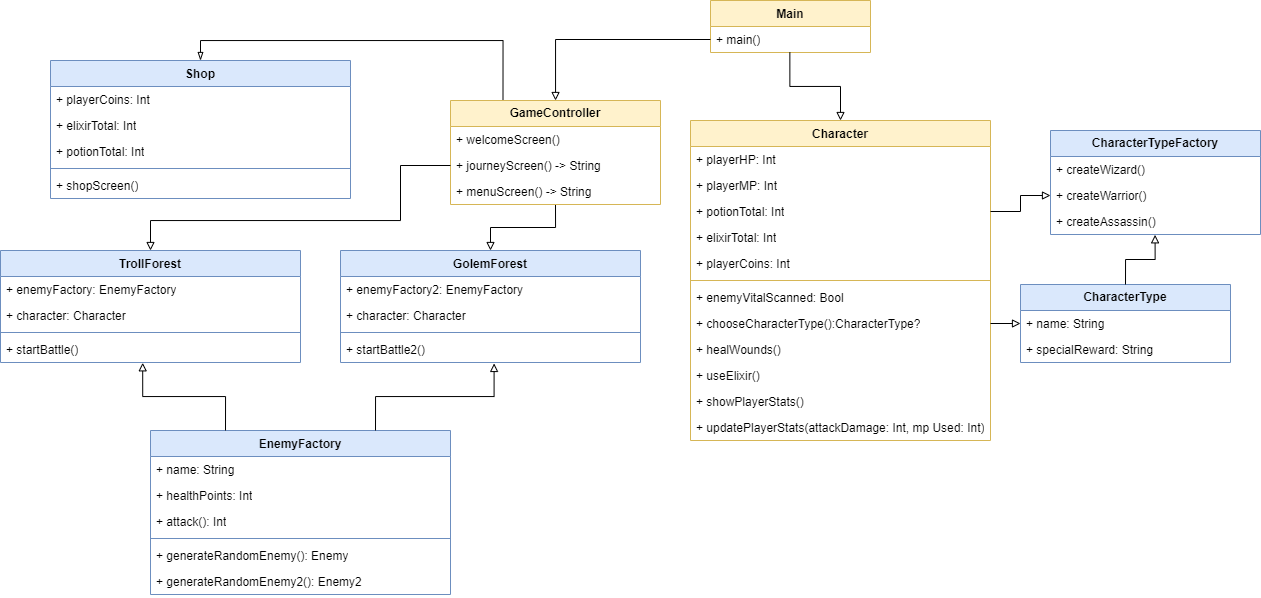

The diagram above was exported from draw.io. Its source (the exported page's mxGraphModel, read from the mxfile embedded in the PNG):
<mxGraphModel dx="2178" dy="595" grid="1" gridSize="10" guides="1" tooltips="1" connect="1" arrows="1" fold="1" page="1" pageScale="1" pageWidth="850" pageHeight="1100" math="0" shadow="0">
  <root>
    <mxCell id="0" />
    <mxCell id="1" parent="0" />
    <mxCell id="IIpuWzTBPPkmpBTx5NCq-11" value="Main" style="swimlane;fontStyle=1;align=center;verticalAlign=top;childLayout=stackLayout;horizontal=1;startSize=26;horizontalStack=0;resizeParent=1;resizeParentMax=0;resizeLast=0;collapsible=1;marginBottom=0;whiteSpace=wrap;html=1;fillColor=#fff2cc;strokeColor=#d6b656;" vertex="1" parent="1">
      <mxGeometry x="320" y="50" width="160" height="52" as="geometry" />
    </mxCell>
    <mxCell id="IIpuWzTBPPkmpBTx5NCq-12" value="+ main()" style="text;align=left;verticalAlign=top;spacingLeft=4;spacingRight=4;overflow=hidden;rotatable=0;points=[[0,0.5],[1,0.5]];portConstraint=eastwest;whiteSpace=wrap;html=1;" vertex="1" parent="IIpuWzTBPPkmpBTx5NCq-11">
      <mxGeometry y="26" width="160" height="26" as="geometry" />
    </mxCell>
    <mxCell id="IIpuWzTBPPkmpBTx5NCq-83" style="edgeStyle=orthogonalEdgeStyle;rounded=0;orthogonalLoop=1;jettySize=auto;html=1;exitX=0.5;exitY=1;exitDx=0;exitDy=0;endArrow=block;endFill=0;" edge="1" parent="1" source="IIpuWzTBPPkmpBTx5NCq-15" target="IIpuWzTBPPkmpBTx5NCq-61">
      <mxGeometry relative="1" as="geometry" />
    </mxCell>
    <mxCell id="IIpuWzTBPPkmpBTx5NCq-85" style="edgeStyle=orthogonalEdgeStyle;rounded=0;orthogonalLoop=1;jettySize=auto;html=1;exitX=0.25;exitY=0;exitDx=0;exitDy=0;entryX=0.5;entryY=0;entryDx=0;entryDy=0;endArrow=blockThin;endFill=0;" edge="1" parent="1" source="IIpuWzTBPPkmpBTx5NCq-15" target="IIpuWzTBPPkmpBTx5NCq-73">
      <mxGeometry relative="1" as="geometry" />
    </mxCell>
    <mxCell id="IIpuWzTBPPkmpBTx5NCq-15" value="&lt;b&gt;GameController&lt;/b&gt;" style="swimlane;fontStyle=0;childLayout=stackLayout;horizontal=1;startSize=26;fillColor=#fff2cc;horizontalStack=0;resizeParent=1;resizeParentMax=0;resizeLast=0;collapsible=1;marginBottom=0;whiteSpace=wrap;html=1;strokeColor=#d6b656;" vertex="1" parent="1">
      <mxGeometry x="60" y="150" width="210" height="104" as="geometry" />
    </mxCell>
    <mxCell id="IIpuWzTBPPkmpBTx5NCq-16" value="+ welcomeScreen()" style="text;strokeColor=none;fillColor=none;align=left;verticalAlign=top;spacingLeft=4;spacingRight=4;overflow=hidden;rotatable=0;points=[[0,0.5],[1,0.5]];portConstraint=eastwest;whiteSpace=wrap;html=1;" vertex="1" parent="IIpuWzTBPPkmpBTx5NCq-15">
      <mxGeometry y="26" width="210" height="26" as="geometry" />
    </mxCell>
    <mxCell id="IIpuWzTBPPkmpBTx5NCq-17" value="+ journeyScreen() -&amp;gt; String" style="text;strokeColor=none;fillColor=none;align=left;verticalAlign=top;spacingLeft=4;spacingRight=4;overflow=hidden;rotatable=0;points=[[0,0.5],[1,0.5]];portConstraint=eastwest;whiteSpace=wrap;html=1;" vertex="1" parent="IIpuWzTBPPkmpBTx5NCq-15">
      <mxGeometry y="52" width="210" height="26" as="geometry" />
    </mxCell>
    <mxCell id="IIpuWzTBPPkmpBTx5NCq-18" value="+ menuScreen() -&amp;gt; String" style="text;strokeColor=none;fillColor=none;align=left;verticalAlign=top;spacingLeft=4;spacingRight=4;overflow=hidden;rotatable=0;points=[[0,0.5],[1,0.5]];portConstraint=eastwest;whiteSpace=wrap;html=1;" vertex="1" parent="IIpuWzTBPPkmpBTx5NCq-15">
      <mxGeometry y="78" width="210" height="26" as="geometry" />
    </mxCell>
    <mxCell id="IIpuWzTBPPkmpBTx5NCq-19" style="edgeStyle=orthogonalEdgeStyle;rounded=0;orthogonalLoop=1;jettySize=auto;html=1;exitX=0;exitY=0.5;exitDx=0;exitDy=0;endArrow=block;endFill=0;" edge="1" parent="1" source="IIpuWzTBPPkmpBTx5NCq-12" target="IIpuWzTBPPkmpBTx5NCq-15">
      <mxGeometry relative="1" as="geometry" />
    </mxCell>
    <mxCell id="IIpuWzTBPPkmpBTx5NCq-24" style="edgeStyle=orthogonalEdgeStyle;rounded=0;orthogonalLoop=1;jettySize=auto;html=1;exitX=0.5;exitY=0;exitDx=0;exitDy=0;entryX=0.496;entryY=0.997;entryDx=0;entryDy=0;entryPerimeter=0;endArrow=none;endFill=0;startArrow=block;startFill=0;" edge="1" parent="1" source="IIpuWzTBPPkmpBTx5NCq-25" target="IIpuWzTBPPkmpBTx5NCq-12">
      <mxGeometry relative="1" as="geometry">
        <mxPoint x="415" y="150" as="sourcePoint" />
      </mxGeometry>
    </mxCell>
    <mxCell id="IIpuWzTBPPkmpBTx5NCq-25" value="Character" style="swimlane;fontStyle=1;align=center;verticalAlign=top;childLayout=stackLayout;horizontal=1;startSize=26;horizontalStack=0;resizeParent=1;resizeParentMax=0;resizeLast=0;collapsible=1;marginBottom=0;whiteSpace=wrap;html=1;fillColor=#fff2cc;strokeColor=#d6b656;" vertex="1" parent="1">
      <mxGeometry x="300" y="170" width="300" height="320" as="geometry" />
    </mxCell>
    <mxCell id="IIpuWzTBPPkmpBTx5NCq-26" value="+ playerHP: Int&lt;div&gt;&lt;br&gt;&lt;/div&gt;" style="text;strokeColor=none;fillColor=none;align=left;verticalAlign=top;spacingLeft=4;spacingRight=4;overflow=hidden;rotatable=0;points=[[0,0.5],[1,0.5]];portConstraint=eastwest;whiteSpace=wrap;html=1;" vertex="1" parent="IIpuWzTBPPkmpBTx5NCq-25">
      <mxGeometry y="26" width="300" height="26" as="geometry" />
    </mxCell>
    <mxCell id="IIpuWzTBPPkmpBTx5NCq-28" value="+ playerMP: Int&lt;div&gt;&lt;br&gt;&lt;/div&gt;" style="text;strokeColor=none;fillColor=none;align=left;verticalAlign=top;spacingLeft=4;spacingRight=4;overflow=hidden;rotatable=0;points=[[0,0.5],[1,0.5]];portConstraint=eastwest;whiteSpace=wrap;html=1;" vertex="1" parent="IIpuWzTBPPkmpBTx5NCq-25">
      <mxGeometry y="52" width="300" height="26" as="geometry" />
    </mxCell>
    <mxCell id="IIpuWzTBPPkmpBTx5NCq-29" value="+ potionTotal: Int&lt;div&gt;&lt;br&gt;&lt;/div&gt;" style="text;strokeColor=none;fillColor=none;align=left;verticalAlign=top;spacingLeft=4;spacingRight=4;overflow=hidden;rotatable=0;points=[[0,0.5],[1,0.5]];portConstraint=eastwest;whiteSpace=wrap;html=1;" vertex="1" parent="IIpuWzTBPPkmpBTx5NCq-25">
      <mxGeometry y="78" width="300" height="26" as="geometry" />
    </mxCell>
    <mxCell id="IIpuWzTBPPkmpBTx5NCq-30" value="+ elixirTotal: Int&lt;div&gt;&lt;br&gt;&lt;/div&gt;" style="text;strokeColor=none;fillColor=none;align=left;verticalAlign=top;spacingLeft=4;spacingRight=4;overflow=hidden;rotatable=0;points=[[0,0.5],[1,0.5]];portConstraint=eastwest;whiteSpace=wrap;html=1;" vertex="1" parent="IIpuWzTBPPkmpBTx5NCq-25">
      <mxGeometry y="104" width="300" height="26" as="geometry" />
    </mxCell>
    <mxCell id="IIpuWzTBPPkmpBTx5NCq-31" value="+ playerCoins: Int&lt;div&gt;&lt;br&gt;&lt;/div&gt;" style="text;strokeColor=none;fillColor=none;align=left;verticalAlign=top;spacingLeft=4;spacingRight=4;overflow=hidden;rotatable=0;points=[[0,0.5],[1,0.5]];portConstraint=eastwest;whiteSpace=wrap;html=1;" vertex="1" parent="IIpuWzTBPPkmpBTx5NCq-25">
      <mxGeometry y="130" width="300" height="26" as="geometry" />
    </mxCell>
    <mxCell id="IIpuWzTBPPkmpBTx5NCq-27" value="" style="line;strokeWidth=1;fillColor=none;align=left;verticalAlign=middle;spacingTop=-1;spacingLeft=3;spacingRight=3;rotatable=0;labelPosition=right;points=[];portConstraint=eastwest;strokeColor=inherit;" vertex="1" parent="IIpuWzTBPPkmpBTx5NCq-25">
      <mxGeometry y="156" width="300" height="8" as="geometry" />
    </mxCell>
    <mxCell id="IIpuWzTBPPkmpBTx5NCq-32" value="+ enemyVitalScanned: Bool&lt;div&gt;&lt;br&gt;&lt;/div&gt;" style="text;strokeColor=none;fillColor=none;align=left;verticalAlign=top;spacingLeft=4;spacingRight=4;overflow=hidden;rotatable=0;points=[[0,0.5],[1,0.5]];portConstraint=eastwest;whiteSpace=wrap;html=1;" vertex="1" parent="IIpuWzTBPPkmpBTx5NCq-25">
      <mxGeometry y="164" width="300" height="26" as="geometry" />
    </mxCell>
    <mxCell id="IIpuWzTBPPkmpBTx5NCq-33" value="+ chooseCharacterType():CharacterType?" style="text;strokeColor=none;fillColor=none;align=left;verticalAlign=top;spacingLeft=4;spacingRight=4;overflow=hidden;rotatable=0;points=[[0,0.5],[1,0.5]];portConstraint=eastwest;whiteSpace=wrap;html=1;" vertex="1" parent="IIpuWzTBPPkmpBTx5NCq-25">
      <mxGeometry y="190" width="300" height="26" as="geometry" />
    </mxCell>
    <mxCell id="IIpuWzTBPPkmpBTx5NCq-34" value="+ healWounds()" style="text;strokeColor=none;fillColor=none;align=left;verticalAlign=top;spacingLeft=4;spacingRight=4;overflow=hidden;rotatable=0;points=[[0,0.5],[1,0.5]];portConstraint=eastwest;whiteSpace=wrap;html=1;" vertex="1" parent="IIpuWzTBPPkmpBTx5NCq-25">
      <mxGeometry y="216" width="300" height="26" as="geometry" />
    </mxCell>
    <mxCell id="IIpuWzTBPPkmpBTx5NCq-35" value="+ useElixir()" style="text;strokeColor=none;fillColor=none;align=left;verticalAlign=top;spacingLeft=4;spacingRight=4;overflow=hidden;rotatable=0;points=[[0,0.5],[1,0.5]];portConstraint=eastwest;whiteSpace=wrap;html=1;" vertex="1" parent="IIpuWzTBPPkmpBTx5NCq-25">
      <mxGeometry y="242" width="300" height="26" as="geometry" />
    </mxCell>
    <mxCell id="IIpuWzTBPPkmpBTx5NCq-36" value="+ showPlayerStats()&lt;div&gt;&lt;br&gt;&lt;/div&gt;" style="text;strokeColor=none;fillColor=none;align=left;verticalAlign=top;spacingLeft=4;spacingRight=4;overflow=hidden;rotatable=0;points=[[0,0.5],[1,0.5]];portConstraint=eastwest;whiteSpace=wrap;html=1;" vertex="1" parent="IIpuWzTBPPkmpBTx5NCq-25">
      <mxGeometry y="268" width="300" height="26" as="geometry" />
    </mxCell>
    <mxCell id="IIpuWzTBPPkmpBTx5NCq-37" value="+ updatePlayerStats(attackDamage: Int, mp Used: Int)" style="text;strokeColor=none;fillColor=none;align=left;verticalAlign=top;spacingLeft=4;spacingRight=4;overflow=hidden;rotatable=0;points=[[0,0.5],[1,0.5]];portConstraint=eastwest;whiteSpace=wrap;html=1;" vertex="1" parent="IIpuWzTBPPkmpBTx5NCq-25">
      <mxGeometry y="294" width="300" height="26" as="geometry" />
    </mxCell>
    <mxCell id="IIpuWzTBPPkmpBTx5NCq-39" value="&lt;b&gt;CharacterTypeFactory&lt;/b&gt;" style="swimlane;fontStyle=0;childLayout=stackLayout;horizontal=1;startSize=26;fillColor=#dae8fc;horizontalStack=0;resizeParent=1;resizeParentMax=0;resizeLast=0;collapsible=1;marginBottom=0;whiteSpace=wrap;html=1;strokeColor=#6c8ebf;" vertex="1" parent="1">
      <mxGeometry x="660" y="180" width="210" height="104" as="geometry" />
    </mxCell>
    <mxCell id="IIpuWzTBPPkmpBTx5NCq-40" value="+ createWizard()" style="text;strokeColor=none;fillColor=none;align=left;verticalAlign=top;spacingLeft=4;spacingRight=4;overflow=hidden;rotatable=0;points=[[0,0.5],[1,0.5]];portConstraint=eastwest;whiteSpace=wrap;html=1;" vertex="1" parent="IIpuWzTBPPkmpBTx5NCq-39">
      <mxGeometry y="26" width="210" height="26" as="geometry" />
    </mxCell>
    <mxCell id="IIpuWzTBPPkmpBTx5NCq-41" value="+ createWarrior()" style="text;strokeColor=none;fillColor=none;align=left;verticalAlign=top;spacingLeft=4;spacingRight=4;overflow=hidden;rotatable=0;points=[[0,0.5],[1,0.5]];portConstraint=eastwest;whiteSpace=wrap;html=1;" vertex="1" parent="IIpuWzTBPPkmpBTx5NCq-39">
      <mxGeometry y="52" width="210" height="26" as="geometry" />
    </mxCell>
    <mxCell id="IIpuWzTBPPkmpBTx5NCq-42" value="+ createAssassin()" style="text;strokeColor=none;fillColor=none;align=left;verticalAlign=top;spacingLeft=4;spacingRight=4;overflow=hidden;rotatable=0;points=[[0,0.5],[1,0.5]];portConstraint=eastwest;whiteSpace=wrap;html=1;" vertex="1" parent="IIpuWzTBPPkmpBTx5NCq-39">
      <mxGeometry y="78" width="210" height="26" as="geometry" />
    </mxCell>
    <mxCell id="IIpuWzTBPPkmpBTx5NCq-43" value="&lt;b&gt;CharacterType&lt;/b&gt;" style="swimlane;fontStyle=0;childLayout=stackLayout;horizontal=1;startSize=26;fillColor=#dae8fc;horizontalStack=0;resizeParent=1;resizeParentMax=0;resizeLast=0;collapsible=1;marginBottom=0;whiteSpace=wrap;html=1;strokeColor=#6c8ebf;" vertex="1" parent="1">
      <mxGeometry x="630" y="334" width="210" height="78" as="geometry" />
    </mxCell>
    <mxCell id="IIpuWzTBPPkmpBTx5NCq-44" value="+ name: String" style="text;strokeColor=none;fillColor=none;align=left;verticalAlign=top;spacingLeft=4;spacingRight=4;overflow=hidden;rotatable=0;points=[[0,0.5],[1,0.5]];portConstraint=eastwest;whiteSpace=wrap;html=1;" vertex="1" parent="IIpuWzTBPPkmpBTx5NCq-43">
      <mxGeometry y="26" width="210" height="26" as="geometry" />
    </mxCell>
    <mxCell id="IIpuWzTBPPkmpBTx5NCq-45" value="+ specialReward: String" style="text;strokeColor=none;fillColor=none;align=left;verticalAlign=top;spacingLeft=4;spacingRight=4;overflow=hidden;rotatable=0;points=[[0,0.5],[1,0.5]];portConstraint=eastwest;whiteSpace=wrap;html=1;" vertex="1" parent="IIpuWzTBPPkmpBTx5NCq-43">
      <mxGeometry y="52" width="210" height="26" as="geometry" />
    </mxCell>
    <mxCell id="IIpuWzTBPPkmpBTx5NCq-47" value="EnemyFactory" style="swimlane;fontStyle=1;align=center;verticalAlign=top;childLayout=stackLayout;horizontal=1;startSize=26;horizontalStack=0;resizeParent=1;resizeParentMax=0;resizeLast=0;collapsible=1;marginBottom=0;whiteSpace=wrap;html=1;fillColor=#dae8fc;strokeColor=#6c8ebf;" vertex="1" parent="1">
      <mxGeometry x="-240" y="480" width="300" height="164" as="geometry" />
    </mxCell>
    <mxCell id="IIpuWzTBPPkmpBTx5NCq-48" value="+ name: String&lt;div&gt;&lt;br&gt;&lt;/div&gt;" style="text;strokeColor=none;fillColor=none;align=left;verticalAlign=top;spacingLeft=4;spacingRight=4;overflow=hidden;rotatable=0;points=[[0,0.5],[1,0.5]];portConstraint=eastwest;whiteSpace=wrap;html=1;" vertex="1" parent="IIpuWzTBPPkmpBTx5NCq-47">
      <mxGeometry y="26" width="300" height="26" as="geometry" />
    </mxCell>
    <mxCell id="IIpuWzTBPPkmpBTx5NCq-49" value="+ healthPoints: Int" style="text;strokeColor=none;fillColor=none;align=left;verticalAlign=top;spacingLeft=4;spacingRight=4;overflow=hidden;rotatable=0;points=[[0,0.5],[1,0.5]];portConstraint=eastwest;whiteSpace=wrap;html=1;" vertex="1" parent="IIpuWzTBPPkmpBTx5NCq-47">
      <mxGeometry y="52" width="300" height="26" as="geometry" />
    </mxCell>
    <mxCell id="IIpuWzTBPPkmpBTx5NCq-50" value="+ attack(): Int" style="text;strokeColor=none;fillColor=none;align=left;verticalAlign=top;spacingLeft=4;spacingRight=4;overflow=hidden;rotatable=0;points=[[0,0.5],[1,0.5]];portConstraint=eastwest;whiteSpace=wrap;html=1;" vertex="1" parent="IIpuWzTBPPkmpBTx5NCq-47">
      <mxGeometry y="78" width="300" height="26" as="geometry" />
    </mxCell>
    <mxCell id="IIpuWzTBPPkmpBTx5NCq-53" value="" style="line;strokeWidth=1;fillColor=none;align=left;verticalAlign=middle;spacingTop=-1;spacingLeft=3;spacingRight=3;rotatable=0;labelPosition=right;points=[];portConstraint=eastwest;strokeColor=inherit;" vertex="1" parent="IIpuWzTBPPkmpBTx5NCq-47">
      <mxGeometry y="104" width="300" height="8" as="geometry" />
    </mxCell>
    <mxCell id="IIpuWzTBPPkmpBTx5NCq-54" value="+ generateRandomEnemy(): Enemy" style="text;strokeColor=none;fillColor=none;align=left;verticalAlign=top;spacingLeft=4;spacingRight=4;overflow=hidden;rotatable=0;points=[[0,0.5],[1,0.5]];portConstraint=eastwest;whiteSpace=wrap;html=1;" vertex="1" parent="IIpuWzTBPPkmpBTx5NCq-47">
      <mxGeometry y="112" width="300" height="26" as="geometry" />
    </mxCell>
    <mxCell id="IIpuWzTBPPkmpBTx5NCq-55" value="+ generateRandomEnemy2(): Enemy2" style="text;strokeColor=none;fillColor=none;align=left;verticalAlign=top;spacingLeft=4;spacingRight=4;overflow=hidden;rotatable=0;points=[[0,0.5],[1,0.5]];portConstraint=eastwest;whiteSpace=wrap;html=1;" vertex="1" parent="IIpuWzTBPPkmpBTx5NCq-47">
      <mxGeometry y="138" width="300" height="26" as="geometry" />
    </mxCell>
    <mxCell id="IIpuWzTBPPkmpBTx5NCq-61" value="GolemForest" style="swimlane;fontStyle=1;align=center;verticalAlign=top;childLayout=stackLayout;horizontal=1;startSize=26;horizontalStack=0;resizeParent=1;resizeParentMax=0;resizeLast=0;collapsible=1;marginBottom=0;whiteSpace=wrap;html=1;fillColor=#dae8fc;strokeColor=#6c8ebf;" vertex="1" parent="1">
      <mxGeometry x="-50" y="300" width="300" height="112" as="geometry" />
    </mxCell>
    <mxCell id="IIpuWzTBPPkmpBTx5NCq-62" value="+ enemyFactory2: EnemyFactory&lt;div&gt;&lt;br&gt;&lt;/div&gt;" style="text;strokeColor=none;fillColor=none;align=left;verticalAlign=top;spacingLeft=4;spacingRight=4;overflow=hidden;rotatable=0;points=[[0,0.5],[1,0.5]];portConstraint=eastwest;whiteSpace=wrap;html=1;" vertex="1" parent="IIpuWzTBPPkmpBTx5NCq-61">
      <mxGeometry y="26" width="300" height="26" as="geometry" />
    </mxCell>
    <mxCell id="IIpuWzTBPPkmpBTx5NCq-63" value="+ character: Character" style="text;strokeColor=none;fillColor=none;align=left;verticalAlign=top;spacingLeft=4;spacingRight=4;overflow=hidden;rotatable=0;points=[[0,0.5],[1,0.5]];portConstraint=eastwest;whiteSpace=wrap;html=1;" vertex="1" parent="IIpuWzTBPPkmpBTx5NCq-61">
      <mxGeometry y="52" width="300" height="26" as="geometry" />
    </mxCell>
    <mxCell id="IIpuWzTBPPkmpBTx5NCq-65" value="" style="line;strokeWidth=1;fillColor=none;align=left;verticalAlign=middle;spacingTop=-1;spacingLeft=3;spacingRight=3;rotatable=0;labelPosition=right;points=[];portConstraint=eastwest;strokeColor=inherit;" vertex="1" parent="IIpuWzTBPPkmpBTx5NCq-61">
      <mxGeometry y="78" width="300" height="8" as="geometry" />
    </mxCell>
    <mxCell id="IIpuWzTBPPkmpBTx5NCq-66" value="+ startBattle2()" style="text;strokeColor=none;fillColor=none;align=left;verticalAlign=top;spacingLeft=4;spacingRight=4;overflow=hidden;rotatable=0;points=[[0,0.5],[1,0.5]];portConstraint=eastwest;whiteSpace=wrap;html=1;" vertex="1" parent="IIpuWzTBPPkmpBTx5NCq-61">
      <mxGeometry y="86" width="300" height="26" as="geometry" />
    </mxCell>
    <mxCell id="IIpuWzTBPPkmpBTx5NCq-68" value="TrollForest" style="swimlane;fontStyle=1;align=center;verticalAlign=top;childLayout=stackLayout;horizontal=1;startSize=26;horizontalStack=0;resizeParent=1;resizeParentMax=0;resizeLast=0;collapsible=1;marginBottom=0;whiteSpace=wrap;html=1;fillColor=#dae8fc;strokeColor=#6c8ebf;" vertex="1" parent="1">
      <mxGeometry x="-390" y="300" width="300" height="112" as="geometry" />
    </mxCell>
    <mxCell id="IIpuWzTBPPkmpBTx5NCq-69" value="+ enemyFactory: EnemyFactory&lt;div&gt;&lt;br&gt;&lt;/div&gt;" style="text;strokeColor=none;fillColor=none;align=left;verticalAlign=top;spacingLeft=4;spacingRight=4;overflow=hidden;rotatable=0;points=[[0,0.5],[1,0.5]];portConstraint=eastwest;whiteSpace=wrap;html=1;" vertex="1" parent="IIpuWzTBPPkmpBTx5NCq-68">
      <mxGeometry y="26" width="300" height="26" as="geometry" />
    </mxCell>
    <mxCell id="IIpuWzTBPPkmpBTx5NCq-70" value="+ character: Character" style="text;strokeColor=none;fillColor=none;align=left;verticalAlign=top;spacingLeft=4;spacingRight=4;overflow=hidden;rotatable=0;points=[[0,0.5],[1,0.5]];portConstraint=eastwest;whiteSpace=wrap;html=1;" vertex="1" parent="IIpuWzTBPPkmpBTx5NCq-68">
      <mxGeometry y="52" width="300" height="26" as="geometry" />
    </mxCell>
    <mxCell id="IIpuWzTBPPkmpBTx5NCq-71" value="" style="line;strokeWidth=1;fillColor=none;align=left;verticalAlign=middle;spacingTop=-1;spacingLeft=3;spacingRight=3;rotatable=0;labelPosition=right;points=[];portConstraint=eastwest;strokeColor=inherit;" vertex="1" parent="IIpuWzTBPPkmpBTx5NCq-68">
      <mxGeometry y="78" width="300" height="8" as="geometry" />
    </mxCell>
    <mxCell id="IIpuWzTBPPkmpBTx5NCq-72" value="+ startBattle()" style="text;strokeColor=none;fillColor=none;align=left;verticalAlign=top;spacingLeft=4;spacingRight=4;overflow=hidden;rotatable=0;points=[[0,0.5],[1,0.5]];portConstraint=eastwest;whiteSpace=wrap;html=1;" vertex="1" parent="IIpuWzTBPPkmpBTx5NCq-68">
      <mxGeometry y="86" width="300" height="26" as="geometry" />
    </mxCell>
    <mxCell id="IIpuWzTBPPkmpBTx5NCq-73" value="Shop" style="swimlane;fontStyle=1;align=center;verticalAlign=top;childLayout=stackLayout;horizontal=1;startSize=26;horizontalStack=0;resizeParent=1;resizeParentMax=0;resizeLast=0;collapsible=1;marginBottom=0;whiteSpace=wrap;html=1;fillColor=#dae8fc;strokeColor=#6c8ebf;" vertex="1" parent="1">
      <mxGeometry x="-340" y="110" width="300" height="138" as="geometry" />
    </mxCell>
    <mxCell id="IIpuWzTBPPkmpBTx5NCq-74" value="+ playerCoins: Int&lt;div&gt;&lt;br&gt;&lt;/div&gt;" style="text;strokeColor=none;fillColor=none;align=left;verticalAlign=top;spacingLeft=4;spacingRight=4;overflow=hidden;rotatable=0;points=[[0,0.5],[1,0.5]];portConstraint=eastwest;whiteSpace=wrap;html=1;" vertex="1" parent="IIpuWzTBPPkmpBTx5NCq-73">
      <mxGeometry y="26" width="300" height="26" as="geometry" />
    </mxCell>
    <mxCell id="IIpuWzTBPPkmpBTx5NCq-75" value="+ elixirTotal: Int" style="text;strokeColor=none;fillColor=none;align=left;verticalAlign=top;spacingLeft=4;spacingRight=4;overflow=hidden;rotatable=0;points=[[0,0.5],[1,0.5]];portConstraint=eastwest;whiteSpace=wrap;html=1;" vertex="1" parent="IIpuWzTBPPkmpBTx5NCq-73">
      <mxGeometry y="52" width="300" height="26" as="geometry" />
    </mxCell>
    <mxCell id="IIpuWzTBPPkmpBTx5NCq-78" value="+ potionTotal: Int" style="text;strokeColor=none;fillColor=none;align=left;verticalAlign=top;spacingLeft=4;spacingRight=4;overflow=hidden;rotatable=0;points=[[0,0.5],[1,0.5]];portConstraint=eastwest;whiteSpace=wrap;html=1;" vertex="1" parent="IIpuWzTBPPkmpBTx5NCq-73">
      <mxGeometry y="78" width="300" height="26" as="geometry" />
    </mxCell>
    <mxCell id="IIpuWzTBPPkmpBTx5NCq-76" value="" style="line;strokeWidth=1;fillColor=none;align=left;verticalAlign=middle;spacingTop=-1;spacingLeft=3;spacingRight=3;rotatable=0;labelPosition=right;points=[];portConstraint=eastwest;strokeColor=inherit;" vertex="1" parent="IIpuWzTBPPkmpBTx5NCq-73">
      <mxGeometry y="104" width="300" height="8" as="geometry" />
    </mxCell>
    <mxCell id="IIpuWzTBPPkmpBTx5NCq-77" value="+ shopScreen()" style="text;strokeColor=none;fillColor=none;align=left;verticalAlign=top;spacingLeft=4;spacingRight=4;overflow=hidden;rotatable=0;points=[[0,0.5],[1,0.5]];portConstraint=eastwest;whiteSpace=wrap;html=1;" vertex="1" parent="IIpuWzTBPPkmpBTx5NCq-73">
      <mxGeometry y="112" width="300" height="26" as="geometry" />
    </mxCell>
    <mxCell id="IIpuWzTBPPkmpBTx5NCq-80" style="edgeStyle=orthogonalEdgeStyle;rounded=0;orthogonalLoop=1;jettySize=auto;html=1;exitX=1;exitY=0.5;exitDx=0;exitDy=0;entryX=0;entryY=0.5;entryDx=0;entryDy=0;endArrow=block;endFill=0;" edge="1" parent="1" source="IIpuWzTBPPkmpBTx5NCq-29" target="IIpuWzTBPPkmpBTx5NCq-41">
      <mxGeometry relative="1" as="geometry" />
    </mxCell>
    <mxCell id="IIpuWzTBPPkmpBTx5NCq-81" style="edgeStyle=orthogonalEdgeStyle;rounded=0;orthogonalLoop=1;jettySize=auto;html=1;exitX=1;exitY=0.5;exitDx=0;exitDy=0;entryX=0;entryY=0.5;entryDx=0;entryDy=0;endArrow=block;endFill=0;" edge="1" parent="1" source="IIpuWzTBPPkmpBTx5NCq-33" target="IIpuWzTBPPkmpBTx5NCq-44">
      <mxGeometry relative="1" as="geometry" />
    </mxCell>
    <mxCell id="IIpuWzTBPPkmpBTx5NCq-82" style="edgeStyle=orthogonalEdgeStyle;rounded=0;orthogonalLoop=1;jettySize=auto;html=1;exitX=0.5;exitY=0;exitDx=0;exitDy=0;entryX=0.498;entryY=1.012;entryDx=0;entryDy=0;entryPerimeter=0;endArrow=block;endFill=0;" edge="1" parent="1" source="IIpuWzTBPPkmpBTx5NCq-43" target="IIpuWzTBPPkmpBTx5NCq-42">
      <mxGeometry relative="1" as="geometry" />
    </mxCell>
    <mxCell id="IIpuWzTBPPkmpBTx5NCq-86" style="edgeStyle=orthogonalEdgeStyle;rounded=0;orthogonalLoop=1;jettySize=auto;html=1;exitX=0;exitY=0.5;exitDx=0;exitDy=0;entryX=0.5;entryY=0;entryDx=0;entryDy=0;endArrow=block;endFill=0;" edge="1" parent="1" source="IIpuWzTBPPkmpBTx5NCq-17" target="IIpuWzTBPPkmpBTx5NCq-68">
      <mxGeometry relative="1" as="geometry">
        <Array as="points">
          <mxPoint x="10" y="215" />
          <mxPoint x="10" y="270" />
          <mxPoint x="-240" y="270" />
        </Array>
      </mxGeometry>
    </mxCell>
    <mxCell id="IIpuWzTBPPkmpBTx5NCq-87" style="edgeStyle=orthogonalEdgeStyle;rounded=0;orthogonalLoop=1;jettySize=auto;html=1;exitX=0.25;exitY=0;exitDx=0;exitDy=0;entryX=0.474;entryY=1.012;entryDx=0;entryDy=0;entryPerimeter=0;endArrow=block;endFill=0;" edge="1" parent="1" source="IIpuWzTBPPkmpBTx5NCq-47" target="IIpuWzTBPPkmpBTx5NCq-72">
      <mxGeometry relative="1" as="geometry" />
    </mxCell>
    <mxCell id="IIpuWzTBPPkmpBTx5NCq-88" style="edgeStyle=orthogonalEdgeStyle;rounded=0;orthogonalLoop=1;jettySize=auto;html=1;exitX=0.75;exitY=0;exitDx=0;exitDy=0;entryX=0.512;entryY=1.037;entryDx=0;entryDy=0;entryPerimeter=0;endArrow=block;endFill=0;" edge="1" parent="1" source="IIpuWzTBPPkmpBTx5NCq-47" target="IIpuWzTBPPkmpBTx5NCq-66">
      <mxGeometry relative="1" as="geometry" />
    </mxCell>
  </root>
</mxGraphModel>